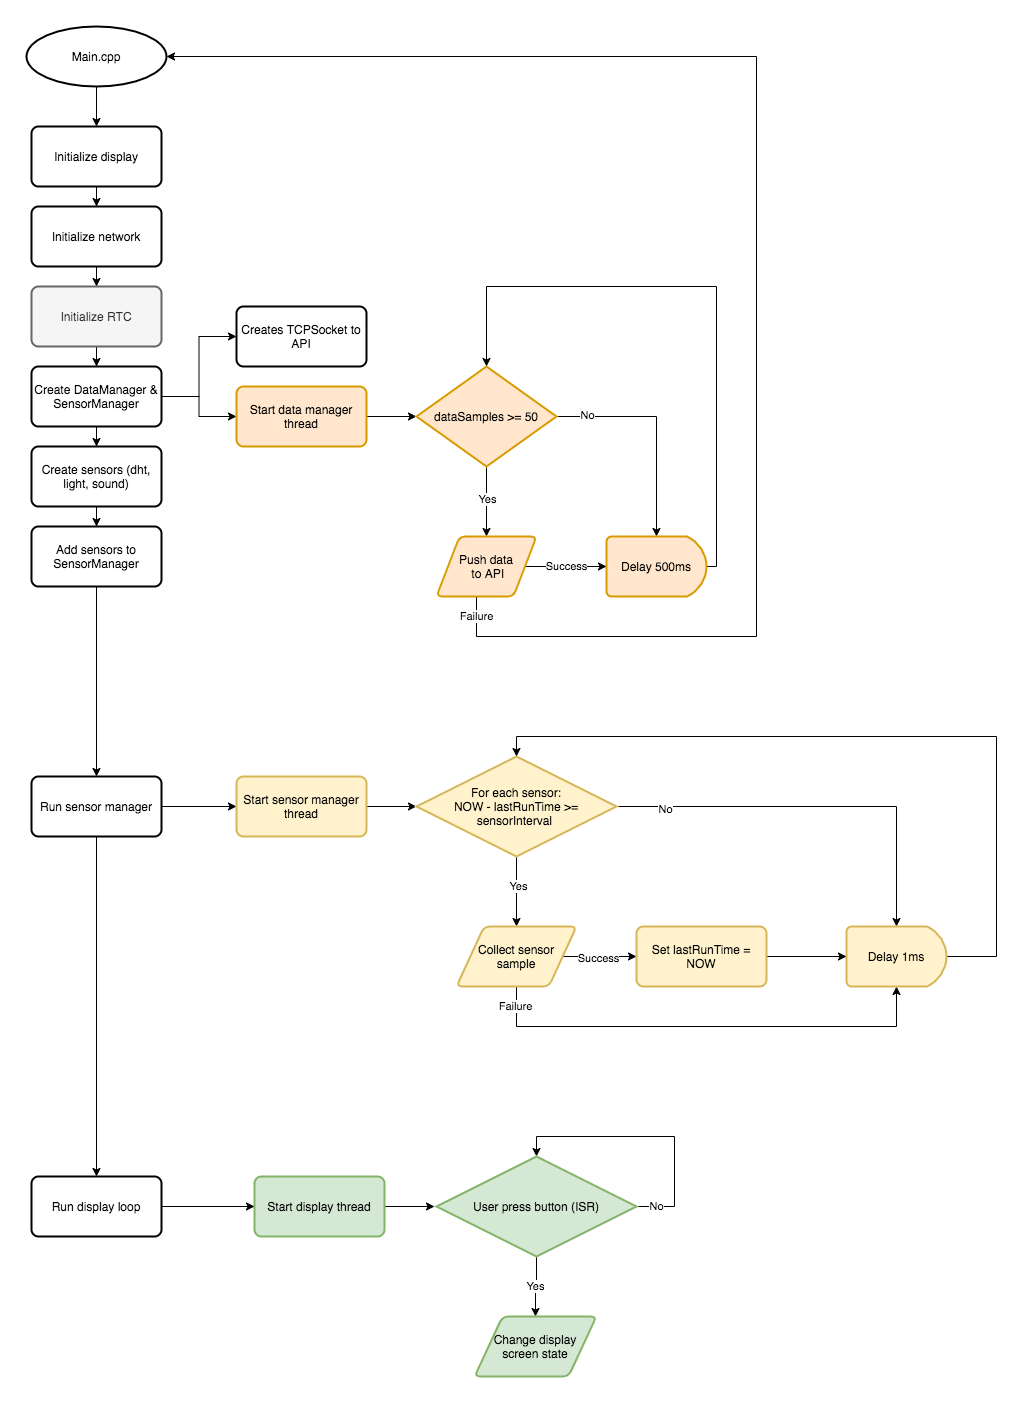

The diagram above was exported from draw.io. Its source (the exported page's mxGraphModel, read from the mxfile embedded in the PNG):
<mxGraphModel dx="786" dy="435" grid="1" gridSize="10" guides="1" tooltips="1" connect="1" arrows="1" fold="1" page="1" pageScale="1" pageWidth="827" pageHeight="1169" math="0" shadow="0">
  <root>
    <mxCell id="0" />
    <mxCell id="1" parent="0" />
    <mxCell id="ybRw1Yvuk8dauHa1nNmK-2" style="edgeStyle=orthogonalEdgeStyle;rounded=0;orthogonalLoop=1;jettySize=auto;html=1;entryX=0.5;entryY=0;entryDx=0;entryDy=0;" parent="1" source="ybRw1Yvuk8dauHa1nNmK-1" target="ybRw1Yvuk8dauHa1nNmK-3" edge="1">
      <mxGeometry relative="1" as="geometry">
        <mxPoint x="692" y="150" as="targetPoint" />
      </mxGeometry>
    </mxCell>
    <mxCell id="ybRw1Yvuk8dauHa1nNmK-1" value="Main.cpp" style="strokeWidth=2;html=1;shape=mxgraph.flowchart.start_1;whiteSpace=wrap;" parent="1" vertex="1">
      <mxGeometry x="622" y="50" width="140" height="60" as="geometry" />
    </mxCell>
    <mxCell id="ybRw1Yvuk8dauHa1nNmK-9" style="edgeStyle=orthogonalEdgeStyle;rounded=0;orthogonalLoop=1;jettySize=auto;html=1;entryX=0.5;entryY=0;entryDx=0;entryDy=0;" parent="1" source="ybRw1Yvuk8dauHa1nNmK-3" target="ybRw1Yvuk8dauHa1nNmK-4" edge="1">
      <mxGeometry relative="1" as="geometry" />
    </mxCell>
    <mxCell id="ybRw1Yvuk8dauHa1nNmK-3" value="Initialize display" style="rounded=1;whiteSpace=wrap;html=1;absoluteArcSize=1;arcSize=14;strokeWidth=2;" parent="1" vertex="1">
      <mxGeometry x="627" y="150" width="130" height="60" as="geometry" />
    </mxCell>
    <mxCell id="ybRw1Yvuk8dauHa1nNmK-10" style="edgeStyle=orthogonalEdgeStyle;rounded=0;orthogonalLoop=1;jettySize=auto;html=1;entryX=0.5;entryY=0;entryDx=0;entryDy=0;" parent="1" source="ybRw1Yvuk8dauHa1nNmK-4" target="ybRw1Yvuk8dauHa1nNmK-5" edge="1">
      <mxGeometry relative="1" as="geometry" />
    </mxCell>
    <mxCell id="ybRw1Yvuk8dauHa1nNmK-4" value="Initialize network&lt;span style=&quot;color: rgba(0 , 0 , 0 , 0) ; font-family: monospace ; font-size: 0px&quot;&gt;%3CmxGraphModel%3E%3Croot%3E%3CmxCell%20id%3D%220%22%2F%3E%3CmxCell%20id%3D%221%22%20parent%3D%220%22%2F%3E%3CmxCell%20id%3D%222%22%20value%3D%22Initialize%20display%22%20style%3D%22rounded%3D1%3BwhiteSpace%3Dwrap%3Bhtml%3D1%3BabsoluteArcSize%3D1%3BarcSize%3D14%3BstrokeWidth%3D2%3B%22%20vertex%3D%221%22%20parent%3D%221%22%3E%3CmxGeometry%20x%3D%22335%22%20y%3D%22160%22%20width%3D%22130%22%20height%3D%2260%22%20as%3D%22geometry%22%2F%3E%3C%2FmxCell%3E%3C%2Froot%3E%3C%2FmxGraphModel%3E&lt;/span&gt;" style="rounded=1;whiteSpace=wrap;html=1;absoluteArcSize=1;arcSize=14;strokeWidth=2;" parent="1" vertex="1">
      <mxGeometry x="627" y="230" width="130" height="60" as="geometry" />
    </mxCell>
    <mxCell id="ybRw1Yvuk8dauHa1nNmK-11" style="edgeStyle=orthogonalEdgeStyle;rounded=0;orthogonalLoop=1;jettySize=auto;html=1;" parent="1" source="ybRw1Yvuk8dauHa1nNmK-5" target="ybRw1Yvuk8dauHa1nNmK-6" edge="1">
      <mxGeometry relative="1" as="geometry" />
    </mxCell>
    <mxCell id="ybRw1Yvuk8dauHa1nNmK-5" value="Initialize RTC&lt;span style=&quot;color: rgba(0 , 0 , 0 , 0) ; font-family: monospace ; font-size: 0px&quot;&gt;%3CmxGraphModel%3E%3Croot%3E%3CmxCell%20id%3D%220%22%2F%3E%3CmxCell%20id%3D%221%22%20parent%3D%220%22%2F%3E%3CmxCell%20id%3D%222%22%20value%3D%22Initialize%20display%22%20style%3D%22rounded%3D1%3BwhiteSpace%3Dwrap%3Bhtml%3D1%3BabsoluteArcSize%3D1%3BarcSize%3D14%3BstrokeWidth%3D2%3B%22%20vertex%3D%221%22%20parent%3D%221%22%3E%3CmxGeometry%20x%3D%22335%22%20y%3D%22160%22%20width%3D%22130%22%20height%3D%2260%22%20as%3D%22geometry%22%2F%3E%3C%2FmxCell%3E%3C%2Froot%3E%3C%2FmxGraphModel%3E&lt;/span&gt;" style="rounded=1;whiteSpace=wrap;html=1;absoluteArcSize=1;arcSize=14;strokeWidth=2;fillColor=#f5f5f5;strokeColor=#666666;fontColor=#333333;" parent="1" vertex="1">
      <mxGeometry x="627" y="310" width="130" height="60" as="geometry" />
    </mxCell>
    <mxCell id="ybRw1Yvuk8dauHa1nNmK-12" style="edgeStyle=orthogonalEdgeStyle;rounded=0;orthogonalLoop=1;jettySize=auto;html=1;entryX=0.5;entryY=0;entryDx=0;entryDy=0;" parent="1" source="ybRw1Yvuk8dauHa1nNmK-6" target="ybRw1Yvuk8dauHa1nNmK-7" edge="1">
      <mxGeometry relative="1" as="geometry" />
    </mxCell>
    <mxCell id="ybRw1Yvuk8dauHa1nNmK-14" style="edgeStyle=orthogonalEdgeStyle;rounded=0;orthogonalLoop=1;jettySize=auto;html=1;entryX=0;entryY=0.5;entryDx=0;entryDy=0;" parent="1" source="ybRw1Yvuk8dauHa1nNmK-6" target="ybRw1Yvuk8dauHa1nNmK-15" edge="1">
      <mxGeometry relative="1" as="geometry">
        <mxPoint x="832" y="420" as="targetPoint" />
      </mxGeometry>
    </mxCell>
    <mxCell id="ybRw1Yvuk8dauHa1nNmK-16" style="edgeStyle=orthogonalEdgeStyle;rounded=0;orthogonalLoop=1;jettySize=auto;html=1;entryX=0;entryY=0.5;entryDx=0;entryDy=0;" parent="1" source="ybRw1Yvuk8dauHa1nNmK-6" target="ybRw1Yvuk8dauHa1nNmK-17" edge="1">
      <mxGeometry relative="1" as="geometry">
        <mxPoint x="822" y="480" as="targetPoint" />
      </mxGeometry>
    </mxCell>
    <mxCell id="ybRw1Yvuk8dauHa1nNmK-6" value="Create DataManager &amp;amp; SensorManager&lt;span style=&quot;color: rgba(0 , 0 , 0 , 0) ; font-family: monospace ; font-size: 0px&quot;&gt;%3CmxGraphModel%3E%3Croot%3E%3CmxCell%20id%3D%220%22%2F%3E%3CmxCell%20id%3D%221%22%20parent%3D%220%22%2F%3E%3CmxCell%20id%3D%222%22%20value%3D%22Initialize%20display%22%20style%3D%22rounded%3D1%3BwhiteSpace%3Dwrap%3Bhtml%3D1%3BabsoluteArcSize%3D1%3BarcSize%3D14%3BstrokeWidth%3D2%3B%22%20vertex%3D%221%22%20parent%3D%221%22%3E%3CmxGeometry%20x%3D%22335%22%20y%3D%22160%22%20width%3D%22130%22%20height%3D%2260%22%20as%3D%22geometry%22%2F%3E%3C%2FmxCell%3E%3C%2Froot%3E%3C%2FmxGraphModel%3E&lt;/span&gt;" style="rounded=1;whiteSpace=wrap;html=1;absoluteArcSize=1;arcSize=14;strokeWidth=2;" parent="1" vertex="1">
      <mxGeometry x="627" y="390" width="130" height="60" as="geometry" />
    </mxCell>
    <mxCell id="ybRw1Yvuk8dauHa1nNmK-13" style="edgeStyle=orthogonalEdgeStyle;rounded=0;orthogonalLoop=1;jettySize=auto;html=1;entryX=0.5;entryY=0;entryDx=0;entryDy=0;" parent="1" source="ybRw1Yvuk8dauHa1nNmK-7" target="ybRw1Yvuk8dauHa1nNmK-8" edge="1">
      <mxGeometry relative="1" as="geometry" />
    </mxCell>
    <mxCell id="ybRw1Yvuk8dauHa1nNmK-7" value="Create sensors (dht, light, sound)" style="rounded=1;whiteSpace=wrap;html=1;absoluteArcSize=1;arcSize=14;strokeWidth=2;" parent="1" vertex="1">
      <mxGeometry x="627" y="470" width="130" height="60" as="geometry" />
    </mxCell>
    <mxCell id="ybRw1Yvuk8dauHa1nNmK-31" style="edgeStyle=orthogonalEdgeStyle;rounded=0;orthogonalLoop=1;jettySize=auto;html=1;entryX=0.5;entryY=0;entryDx=0;entryDy=0;" parent="1" source="ybRw1Yvuk8dauHa1nNmK-8" target="ybRw1Yvuk8dauHa1nNmK-32" edge="1">
      <mxGeometry relative="1" as="geometry">
        <mxPoint x="692" y="670" as="targetPoint" />
      </mxGeometry>
    </mxCell>
    <mxCell id="ybRw1Yvuk8dauHa1nNmK-8" value="Add sensors to SensorManager" style="rounded=1;whiteSpace=wrap;html=1;absoluteArcSize=1;arcSize=14;strokeWidth=2;" parent="1" vertex="1">
      <mxGeometry x="627" y="550" width="130" height="60" as="geometry" />
    </mxCell>
    <mxCell id="ybRw1Yvuk8dauHa1nNmK-15" value="Creates TCPSocket to API" style="rounded=1;whiteSpace=wrap;html=1;absoluteArcSize=1;arcSize=14;strokeWidth=2;" parent="1" vertex="1">
      <mxGeometry x="832" y="330" width="130" height="60" as="geometry" />
    </mxCell>
    <mxCell id="ybRw1Yvuk8dauHa1nNmK-19" style="edgeStyle=orthogonalEdgeStyle;rounded=0;orthogonalLoop=1;jettySize=auto;html=1;entryX=0;entryY=0.5;entryDx=0;entryDy=0;entryPerimeter=0;" parent="1" source="ybRw1Yvuk8dauHa1nNmK-17" target="ybRw1Yvuk8dauHa1nNmK-18" edge="1">
      <mxGeometry relative="1" as="geometry" />
    </mxCell>
    <mxCell id="ybRw1Yvuk8dauHa1nNmK-17" value="Start data manager thread" style="rounded=1;whiteSpace=wrap;html=1;absoluteArcSize=1;arcSize=14;strokeWidth=2;fillColor=#ffe6cc;strokeColor=#d79b00;" parent="1" vertex="1">
      <mxGeometry x="832" y="410" width="130" height="60" as="geometry" />
    </mxCell>
    <mxCell id="ybRw1Yvuk8dauHa1nNmK-20" style="edgeStyle=orthogonalEdgeStyle;rounded=0;orthogonalLoop=1;jettySize=auto;html=1;entryX=0.5;entryY=0;entryDx=0;entryDy=0;entryPerimeter=0;" parent="1" source="ybRw1Yvuk8dauHa1nNmK-18" target="ybRw1Yvuk8dauHa1nNmK-21" edge="1">
      <mxGeometry relative="1" as="geometry">
        <mxPoint x="1182" y="440" as="targetPoint" />
      </mxGeometry>
    </mxCell>
    <mxCell id="ybRw1Yvuk8dauHa1nNmK-45" value="No" style="edgeLabel;html=1;align=center;verticalAlign=middle;resizable=0;points=[];" parent="ybRw1Yvuk8dauHa1nNmK-20" vertex="1" connectable="0">
      <mxGeometry x="-0.725" y="2" relative="1" as="geometry">
        <mxPoint as="offset" />
      </mxGeometry>
    </mxCell>
    <mxCell id="ybRw1Yvuk8dauHa1nNmK-22" style="edgeStyle=orthogonalEdgeStyle;rounded=0;orthogonalLoop=1;jettySize=auto;html=1;entryX=0.5;entryY=0;entryDx=0;entryDy=0;" parent="1" source="ybRw1Yvuk8dauHa1nNmK-18" target="ybRw1Yvuk8dauHa1nNmK-24" edge="1">
      <mxGeometry relative="1" as="geometry">
        <mxPoint x="1072" y="560" as="targetPoint" />
      </mxGeometry>
    </mxCell>
    <mxCell id="ybRw1Yvuk8dauHa1nNmK-23" value="Yes" style="edgeLabel;html=1;align=center;verticalAlign=middle;resizable=0;points=[];" parent="ybRw1Yvuk8dauHa1nNmK-22" vertex="1" connectable="0">
      <mxGeometry x="-0.0824" relative="1" as="geometry">
        <mxPoint as="offset" />
      </mxGeometry>
    </mxCell>
    <mxCell id="ybRw1Yvuk8dauHa1nNmK-18" value="dataSamples &amp;gt;= 50" style="strokeWidth=2;html=1;shape=mxgraph.flowchart.decision;whiteSpace=wrap;fillColor=#ffe6cc;strokeColor=#d79b00;" parent="1" vertex="1">
      <mxGeometry x="1012" y="390" width="140" height="100" as="geometry" />
    </mxCell>
    <mxCell id="ybRw1Yvuk8dauHa1nNmK-26" style="edgeStyle=orthogonalEdgeStyle;rounded=0;orthogonalLoop=1;jettySize=auto;html=1;entryX=0.5;entryY=0;entryDx=0;entryDy=0;entryPerimeter=0;" parent="1" source="ybRw1Yvuk8dauHa1nNmK-21" target="ybRw1Yvuk8dauHa1nNmK-18" edge="1">
      <mxGeometry relative="1" as="geometry">
        <mxPoint x="1082" y="320" as="targetPoint" />
        <Array as="points">
          <mxPoint x="1312" y="590" />
          <mxPoint x="1312" y="310" />
          <mxPoint x="1082" y="310" />
        </Array>
      </mxGeometry>
    </mxCell>
    <mxCell id="ybRw1Yvuk8dauHa1nNmK-21" value="Delay 500ms" style="strokeWidth=2;html=1;shape=mxgraph.flowchart.delay;whiteSpace=wrap;fillColor=#ffe6cc;strokeColor=#d79b00;" parent="1" vertex="1">
      <mxGeometry x="1202" y="560" width="100" height="60" as="geometry" />
    </mxCell>
    <mxCell id="ybRw1Yvuk8dauHa1nNmK-25" value="Success" style="edgeStyle=orthogonalEdgeStyle;rounded=0;orthogonalLoop=1;jettySize=auto;html=1;entryX=0;entryY=0.5;entryDx=0;entryDy=0;entryPerimeter=0;" parent="1" source="ybRw1Yvuk8dauHa1nNmK-24" target="ybRw1Yvuk8dauHa1nNmK-21" edge="1">
      <mxGeometry relative="1" as="geometry" />
    </mxCell>
    <mxCell id="ybRw1Yvuk8dauHa1nNmK-28" style="edgeStyle=orthogonalEdgeStyle;rounded=0;orthogonalLoop=1;jettySize=auto;html=1;entryX=1;entryY=0.5;entryDx=0;entryDy=0;entryPerimeter=0;" parent="1" source="ybRw1Yvuk8dauHa1nNmK-24" target="ybRw1Yvuk8dauHa1nNmK-1" edge="1">
      <mxGeometry relative="1" as="geometry">
        <mxPoint x="1352" y="80" as="targetPoint" />
        <Array as="points">
          <mxPoint x="1072" y="660" />
          <mxPoint x="1352" y="660" />
          <mxPoint x="1352" y="80" />
        </Array>
      </mxGeometry>
    </mxCell>
    <mxCell id="ybRw1Yvuk8dauHa1nNmK-30" value="Failure" style="edgeLabel;html=1;align=center;verticalAlign=middle;resizable=0;points=[];" parent="ybRw1Yvuk8dauHa1nNmK-28" vertex="1" connectable="0">
      <mxGeometry x="-0.9751" y="-1" relative="1" as="geometry">
        <mxPoint as="offset" />
      </mxGeometry>
    </mxCell>
    <mxCell id="ybRw1Yvuk8dauHa1nNmK-24" value="Push data&lt;br&gt;&amp;nbsp;to API" style="shape=parallelogram;html=1;strokeWidth=2;perimeter=parallelogramPerimeter;whiteSpace=wrap;rounded=1;arcSize=12;size=0.23;fillColor=#ffe6cc;strokeColor=#d79b00;" parent="1" vertex="1">
      <mxGeometry x="1032" y="560" width="100" height="60" as="geometry" />
    </mxCell>
    <mxCell id="ybRw1Yvuk8dauHa1nNmK-33" style="edgeStyle=orthogonalEdgeStyle;rounded=0;orthogonalLoop=1;jettySize=auto;html=1;entryX=0;entryY=0.5;entryDx=0;entryDy=0;" parent="1" source="ybRw1Yvuk8dauHa1nNmK-32" target="ybRw1Yvuk8dauHa1nNmK-34" edge="1">
      <mxGeometry relative="1" as="geometry">
        <mxPoint x="812" y="800" as="targetPoint" />
      </mxGeometry>
    </mxCell>
    <mxCell id="ybRw1Yvuk8dauHa1nNmK-56" style="edgeStyle=orthogonalEdgeStyle;rounded=0;orthogonalLoop=1;jettySize=auto;html=1;" parent="1" source="ybRw1Yvuk8dauHa1nNmK-32" target="ybRw1Yvuk8dauHa1nNmK-55" edge="1">
      <mxGeometry relative="1" as="geometry" />
    </mxCell>
    <mxCell id="ybRw1Yvuk8dauHa1nNmK-32" value="Run sensor manager" style="rounded=1;whiteSpace=wrap;html=1;absoluteArcSize=1;arcSize=14;strokeWidth=2;" parent="1" vertex="1">
      <mxGeometry x="627" y="800" width="130" height="60" as="geometry" />
    </mxCell>
    <mxCell id="ybRw1Yvuk8dauHa1nNmK-37" style="edgeStyle=orthogonalEdgeStyle;rounded=0;orthogonalLoop=1;jettySize=auto;html=1;entryX=0;entryY=0.5;entryDx=0;entryDy=0;entryPerimeter=0;" parent="1" source="ybRw1Yvuk8dauHa1nNmK-34" target="ybRw1Yvuk8dauHa1nNmK-36" edge="1">
      <mxGeometry relative="1" as="geometry">
        <mxPoint x="992" y="840" as="targetPoint" />
      </mxGeometry>
    </mxCell>
    <mxCell id="ybRw1Yvuk8dauHa1nNmK-34" value="Start sensor manager thread" style="rounded=1;whiteSpace=wrap;html=1;absoluteArcSize=1;arcSize=14;strokeWidth=2;fillColor=#fff2cc;strokeColor=#d6b656;" parent="1" vertex="1">
      <mxGeometry x="832" y="800" width="130" height="60" as="geometry" />
    </mxCell>
    <mxCell id="ybRw1Yvuk8dauHa1nNmK-38" style="edgeStyle=orthogonalEdgeStyle;rounded=0;orthogonalLoop=1;jettySize=auto;html=1;entryX=0.5;entryY=0;entryDx=0;entryDy=0;" parent="1" source="ybRw1Yvuk8dauHa1nNmK-36" target="ybRw1Yvuk8dauHa1nNmK-39" edge="1">
      <mxGeometry relative="1" as="geometry">
        <mxPoint x="1112" y="930" as="targetPoint" />
      </mxGeometry>
    </mxCell>
    <mxCell id="ybRw1Yvuk8dauHa1nNmK-40" value="Yes" style="edgeLabel;html=1;align=center;verticalAlign=middle;resizable=0;points=[];" parent="ybRw1Yvuk8dauHa1nNmK-38" vertex="1" connectable="0">
      <mxGeometry x="-0.1714" y="1" relative="1" as="geometry">
        <mxPoint as="offset" />
      </mxGeometry>
    </mxCell>
    <mxCell id="ybRw1Yvuk8dauHa1nNmK-48" style="edgeStyle=orthogonalEdgeStyle;rounded=0;orthogonalLoop=1;jettySize=auto;html=1;entryX=0.5;entryY=0;entryDx=0;entryDy=0;entryPerimeter=0;" parent="1" source="ybRw1Yvuk8dauHa1nNmK-36" target="ybRw1Yvuk8dauHa1nNmK-41" edge="1">
      <mxGeometry relative="1" as="geometry" />
    </mxCell>
    <mxCell id="ybRw1Yvuk8dauHa1nNmK-50" value="No" style="edgeLabel;html=1;align=center;verticalAlign=middle;resizable=0;points=[];" parent="ybRw1Yvuk8dauHa1nNmK-48" vertex="1" connectable="0">
      <mxGeometry x="-0.76" y="-2" relative="1" as="geometry">
        <mxPoint as="offset" />
      </mxGeometry>
    </mxCell>
    <mxCell id="ybRw1Yvuk8dauHa1nNmK-36" value="For each sensor:&lt;br&gt;NOW - lastRunTime &amp;gt;= sensorInterval&amp;nbsp;" style="strokeWidth=2;html=1;shape=mxgraph.flowchart.decision;whiteSpace=wrap;fillColor=#fff2cc;strokeColor=#d6b656;" parent="1" vertex="1">
      <mxGeometry x="1012" y="780" width="200" height="100" as="geometry" />
    </mxCell>
    <mxCell id="ybRw1Yvuk8dauHa1nNmK-42" style="edgeStyle=orthogonalEdgeStyle;rounded=0;orthogonalLoop=1;jettySize=auto;html=1;entryX=0;entryY=0.5;entryDx=0;entryDy=0;" parent="1" source="ybRw1Yvuk8dauHa1nNmK-39" target="ybRw1Yvuk8dauHa1nNmK-46" edge="1">
      <mxGeometry relative="1" as="geometry" />
    </mxCell>
    <mxCell id="ybRw1Yvuk8dauHa1nNmK-43" value="Success" style="edgeLabel;html=1;align=center;verticalAlign=middle;resizable=0;points=[];" parent="ybRw1Yvuk8dauHa1nNmK-42" vertex="1" connectable="0">
      <mxGeometry x="-0.0448" y="-1" relative="1" as="geometry">
        <mxPoint as="offset" />
      </mxGeometry>
    </mxCell>
    <mxCell id="ybRw1Yvuk8dauHa1nNmK-51" style="edgeStyle=orthogonalEdgeStyle;rounded=0;orthogonalLoop=1;jettySize=auto;html=1;entryX=0.5;entryY=1;entryDx=0;entryDy=0;entryPerimeter=0;" parent="1" source="ybRw1Yvuk8dauHa1nNmK-39" target="ybRw1Yvuk8dauHa1nNmK-41" edge="1">
      <mxGeometry relative="1" as="geometry">
        <mxPoint x="1472" y="1110" as="targetPoint" />
        <Array as="points">
          <mxPoint x="1112" y="1050" />
          <mxPoint x="1492" y="1050" />
        </Array>
      </mxGeometry>
    </mxCell>
    <mxCell id="ybRw1Yvuk8dauHa1nNmK-52" value="Failure" style="edgeLabel;html=1;align=center;verticalAlign=middle;resizable=0;points=[];" parent="ybRw1Yvuk8dauHa1nNmK-51" vertex="1" connectable="0">
      <mxGeometry x="-0.9174" y="-2" relative="1" as="geometry">
        <mxPoint as="offset" />
      </mxGeometry>
    </mxCell>
    <mxCell id="ybRw1Yvuk8dauHa1nNmK-39" value="Collect sensor sample" style="shape=parallelogram;html=1;strokeWidth=2;perimeter=parallelogramPerimeter;whiteSpace=wrap;rounded=1;arcSize=12;size=0.23;fillColor=#fff2cc;strokeColor=#d6b656;" parent="1" vertex="1">
      <mxGeometry x="1052" y="950" width="120" height="60" as="geometry" />
    </mxCell>
    <mxCell id="ybRw1Yvuk8dauHa1nNmK-49" style="edgeStyle=orthogonalEdgeStyle;rounded=0;orthogonalLoop=1;jettySize=auto;html=1;entryX=0.5;entryY=0;entryDx=0;entryDy=0;entryPerimeter=0;" parent="1" source="ybRw1Yvuk8dauHa1nNmK-41" target="ybRw1Yvuk8dauHa1nNmK-36" edge="1">
      <mxGeometry relative="1" as="geometry">
        <mxPoint x="1602" y="740" as="targetPoint" />
        <Array as="points">
          <mxPoint x="1592" y="980" />
          <mxPoint x="1592" y="760" />
          <mxPoint x="1112" y="760" />
        </Array>
      </mxGeometry>
    </mxCell>
    <mxCell id="ybRw1Yvuk8dauHa1nNmK-41" value="Delay 1ms" style="strokeWidth=2;html=1;shape=mxgraph.flowchart.delay;whiteSpace=wrap;fillColor=#fff2cc;strokeColor=#d6b656;" parent="1" vertex="1">
      <mxGeometry x="1442" y="950" width="100" height="60" as="geometry" />
    </mxCell>
    <mxCell id="ybRw1Yvuk8dauHa1nNmK-47" style="edgeStyle=orthogonalEdgeStyle;rounded=0;orthogonalLoop=1;jettySize=auto;html=1;entryX=0;entryY=0.5;entryDx=0;entryDy=0;entryPerimeter=0;" parent="1" source="ybRw1Yvuk8dauHa1nNmK-46" target="ybRw1Yvuk8dauHa1nNmK-41" edge="1">
      <mxGeometry relative="1" as="geometry" />
    </mxCell>
    <mxCell id="ybRw1Yvuk8dauHa1nNmK-46" value="Set lastRunTime = NOW" style="rounded=1;whiteSpace=wrap;html=1;absoluteArcSize=1;arcSize=14;strokeWidth=2;fillColor=#fff2cc;strokeColor=#d6b656;" parent="1" vertex="1">
      <mxGeometry x="1232" y="950" width="130" height="60" as="geometry" />
    </mxCell>
    <mxCell id="ybRw1Yvuk8dauHa1nNmK-64" style="edgeStyle=orthogonalEdgeStyle;rounded=0;orthogonalLoop=1;jettySize=auto;html=1;" parent="1" source="ybRw1Yvuk8dauHa1nNmK-54" edge="1">
      <mxGeometry relative="1" as="geometry">
        <mxPoint x="1030" y="1230" as="targetPoint" />
      </mxGeometry>
    </mxCell>
    <mxCell id="ybRw1Yvuk8dauHa1nNmK-54" value="Start display thread" style="rounded=1;whiteSpace=wrap;html=1;absoluteArcSize=1;arcSize=14;strokeWidth=2;fillColor=#d5e8d4;strokeColor=#82b366;" parent="1" vertex="1">
      <mxGeometry x="850" y="1200" width="130" height="60" as="geometry" />
    </mxCell>
    <mxCell id="ybRw1Yvuk8dauHa1nNmK-59" style="edgeStyle=orthogonalEdgeStyle;rounded=0;orthogonalLoop=1;jettySize=auto;html=1;entryX=0;entryY=0.5;entryDx=0;entryDy=0;" parent="1" source="ybRw1Yvuk8dauHa1nNmK-55" target="ybRw1Yvuk8dauHa1nNmK-54" edge="1">
      <mxGeometry relative="1" as="geometry" />
    </mxCell>
    <mxCell id="ybRw1Yvuk8dauHa1nNmK-55" value="Run display loop" style="rounded=1;whiteSpace=wrap;html=1;absoluteArcSize=1;arcSize=14;strokeWidth=2;" parent="1" vertex="1">
      <mxGeometry x="627" y="1200" width="130" height="60" as="geometry" />
    </mxCell>
    <mxCell id="ybRw1Yvuk8dauHa1nNmK-61" value="Yes" style="edgeStyle=orthogonalEdgeStyle;rounded=0;orthogonalLoop=1;jettySize=auto;html=1;entryX=0.5;entryY=0;entryDx=0;entryDy=0;" parent="1" source="ybRw1Yvuk8dauHa1nNmK-60" target="ybRw1Yvuk8dauHa1nNmK-63" edge="1">
      <mxGeometry relative="1" as="geometry">
        <mxPoint x="1132" y="1370" as="targetPoint" />
      </mxGeometry>
    </mxCell>
    <mxCell id="ybRw1Yvuk8dauHa1nNmK-62" value="" style="edgeStyle=orthogonalEdgeStyle;rounded=0;orthogonalLoop=1;jettySize=auto;html=1;exitX=1;exitY=0.5;exitDx=0;exitDy=0;exitPerimeter=0;entryX=0.5;entryY=0;entryDx=0;entryDy=0;entryPerimeter=0;" parent="1" source="ybRw1Yvuk8dauHa1nNmK-60" target="ybRw1Yvuk8dauHa1nNmK-60" edge="1">
      <mxGeometry relative="1" as="geometry">
        <mxPoint x="1132" y="1170" as="targetPoint" />
        <Array as="points">
          <mxPoint x="1270" y="1230" />
          <mxPoint x="1270" y="1160" />
          <mxPoint x="1132" y="1160" />
        </Array>
      </mxGeometry>
    </mxCell>
    <mxCell id="ybRw1Yvuk8dauHa1nNmK-65" value="No" style="edgeLabel;html=1;align=center;verticalAlign=middle;resizable=0;points=[];" parent="ybRw1Yvuk8dauHa1nNmK-62" vertex="1" connectable="0">
      <mxGeometry x="-0.8571" y="1" relative="1" as="geometry">
        <mxPoint as="offset" />
      </mxGeometry>
    </mxCell>
    <mxCell id="ybRw1Yvuk8dauHa1nNmK-60" value="User press button (ISR)" style="strokeWidth=2;html=1;shape=mxgraph.flowchart.decision;whiteSpace=wrap;fillColor=#d5e8d4;strokeColor=#82b366;" parent="1" vertex="1">
      <mxGeometry x="1032" y="1180" width="200" height="100" as="geometry" />
    </mxCell>
    <mxCell id="ybRw1Yvuk8dauHa1nNmK-63" value="Change display screen state" style="shape=parallelogram;html=1;strokeWidth=2;perimeter=parallelogramPerimeter;whiteSpace=wrap;rounded=1;arcSize=12;size=0.23;fillColor=#d5e8d4;strokeColor=#82b366;" parent="1" vertex="1">
      <mxGeometry x="1070" y="1340" width="122" height="60" as="geometry" />
    </mxCell>
  </root>
</mxGraphModel>